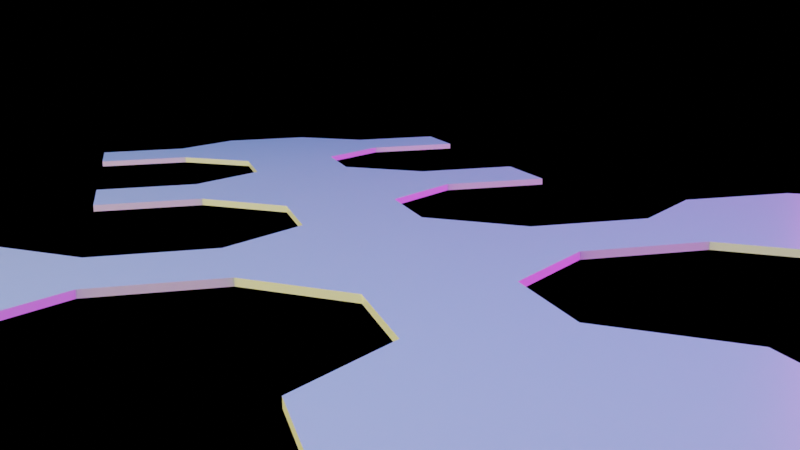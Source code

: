 # Source: small-rhombihexahedron.blend  (saved by Blender 2.90.7; exported with 4.5.12 LTS)
import bpy
from mathutils import Matrix  # noqa: F401  (used for matrix-valued properties, if any)

bpy.ops.wm.read_factory_settings(use_empty=True)
scene = bpy.context.scene
scene.name = 'Scene'

# ---- collections
col_collection = bpy.data.collections.new('Collection'); scene.collection.children.link(col_collection)
col_environment = bpy.data.collections.new('environment'); scene.collection.children.link(col_environment)

# ---- materials (node trees are filled in below, after node groups)
mat_material_001 = bpy.data.materials.new('Material.001')

# ---- node groups
ng_auto_smooth = bpy.data.node_groups.new('Auto Smooth', 'GeometryNodeTree')
_s = ng_auto_smooth.interface.new_socket(name='Geometry', in_out='OUTPUT', socket_type='NodeSocketGeometry')
_s = ng_auto_smooth.interface.new_socket(name='Geometry', in_out='INPUT', socket_type='NodeSocketGeometry')
_s = ng_auto_smooth.interface.new_socket(name='Angle', in_out='INPUT', socket_type='NodeSocketFloat')
_s.subtype = 'ANGLE'
_s.min_value = 0.0
_s.max_value = 3.142
ng_auto_smooth.is_modifier = True
_N = ng_auto_smooth.nodes; _L = ng_auto_smooth.links
n0 = _N.new('NodeGroupOutput'); n0.name = 'Group Output'; n0.location = (480, -100)
n1 = _N.new('NodeGroupInput'); n1.name = 'Group Input'; n1.location = (-420, -300)
n2 = _N.new('NodeGroupInput'); n2.name = 'Group Input.001'; n2.location = (-60, -100)
n3 = _N.new('GeometryNodeSetShadeSmooth'); n3.name = 'Set Shade Smooth'; n3.location = (120, -100)
n3.domain = 'EDGE'
n4 = _N.new('GeometryNodeSetShadeSmooth'); n4.name = 'Set Shade Smooth.001'; n4.location = (300, -100)
n5 = _N.new('GeometryNodeInputMeshEdgeAngle'); n5.name = 'Edge Angle'; n5.location = (-420, -220)
n6 = _N.new('GeometryNodeInputEdgeSmooth'); n6.name = 'Is Edge Smooth'; n6.location = (-60, -160)
n7 = _N.new('GeometryNodeInputShadeSmooth'); n7.name = 'Is Face Smooth'; n7.location = (-240, -340)
n8 = _N.new('FunctionNodeBooleanMath'); n8.name = 'Boolean Math'; n8.location = (-60, -220)
n9 = _N.new('FunctionNodeCompare'); n9.name = 'Compare'; n9.location = (-240, -180)
n9.operation = 'LESS_EQUAL'
_L.new(n5.outputs[0], n9.inputs[0])
_L.new(n4.outputs[0], n0.inputs[0])
_L.new(n1.outputs[1], n9.inputs[1])
_L.new(n9.outputs[0], n8.inputs[0])
_L.new(n7.outputs[0], n8.inputs[1])
_L.new(n2.outputs[0], n3.inputs[0])
_L.new(n6.outputs[0], n3.inputs[1])
_L.new(n3.outputs[0], n4.inputs[0])
_L.new(n8.outputs[0], n3.inputs[2])
n0.is_active_output = True

# ---- material node trees
mat_material_001.use_nodes = True; mat_material_001.node_tree.nodes.clear()
_N = mat_material_001.node_tree.nodes; _L = mat_material_001.node_tree.links
n0 = _N.new('ShaderNodeBsdfPrincipled'); n0.name = 'Principled BSDF'; n0.location = (10, 300)
n0.distribution = 'GGX'
n0.subsurface_method = 'BURLEY'
n0.inputs[2].default_value = 0.3
n0.inputs[3].default_value = 1.45
n0.inputs[27].default_value = (0.0, 0.0, 0.0, 1.0)
n0.inputs[28].default_value = 1.0
n1 = _N.new('ShaderNodeOutputMaterial'); n1.name = 'Material Output'; n1.location = (300, 300)
_L.new(n0.outputs[0], n1.inputs[0])
n1.is_active_output = True

# ---- world
world_world = bpy.data.worlds.new('World'); scene.world = world_world
world_world.use_nodes = True; world_world.node_tree.nodes.clear()
_N = world_world.node_tree.nodes; _L = world_world.node_tree.links
n0 = _N.new('ShaderNodeOutputWorld'); n0.name = 'World Output'; n0.location = (300, 300)
n1 = _N.new('ShaderNodeBackground'); n1.name = 'Background'; n1.location = (10, 300)
n1.inputs[0].default_value = (0.05088, 0.05088, 0.05088, 1.0)
n1.inputs[1].default_value = 0.0
_L.new(n1.outputs[0], n0.inputs[0])
n0.is_active_output = True
world_world.color = (0.05088, 0.05088, 0.05088)
world_world.use_sun_shadow = False
world_world.sun_shadow_jitter_overblur = 0.0

# ---- cameras
cam_camera_001 = bpy.data.cameras.new('Camera.001')
cam_camera_001.passepartout_alpha = 0.8

# ---- lights
light_area_001 = bpy.data.lights.new('Area.001', 'AREA')
light_area_001.color = (1.0, 0.7948, 0.02758)
light_area_001.transmission_factor = 0.0
light_area_001.energy = 1.571e+05
light_area_001.shadow_soft_size = 5.0
light_area_001.shadow_maximum_resolution = 0.006
light_area_001.use_absolute_resolution = True
light_area_001.size = 5.0
light_area_001.size_y = 1.0
light_area_002 = bpy.data.lights.new('Area.002', 'AREA')
light_area_002.color = (1.0, 0.04298, 0.9967)
light_area_002.transmission_factor = 0.0
light_area_002.energy = 1.571e+05
light_area_002.shadow_soft_size = 5.0
light_area_002.shadow_maximum_resolution = 0.006
light_area_002.use_absolute_resolution = True
light_area_002.size = 5.0
light_area_002.size_y = 1.0
light_area_003 = bpy.data.lights.new('Area.003', 'AREA')
light_area_003.color = (0.003181, 0.1089, 0.3757)
light_area_003.transmission_factor = 0.0
light_area_003.energy = 3.142e+05
light_area_003.shadow_soft_size = 5.0
light_area_003.shadow_maximum_resolution = 0.006
light_area_003.use_absolute_resolution = True
light_area_003.size = 5.0
light_area_003.size_y = 1.0

# ---- meshes
me_circle_001 = bpy.data.meshes.new('Circle.001')
me_circle_001.from_pydata([(-10.0, 60.71, 0.0), (-4.142, 46.57, 0.0), (-10.0, 52.43, 0.0), (10.0, 52.43, 0.0), (10.0, 60.71, 0.0), (-4.142, -46.57, 0.0), (4.142, 46.57, 0.0), (4.142, 66.57, 0.0), (4.142, -38.28, 0.0), (4.142, -46.57, 0.0), (-4.142, -38.28, 0.0), (-4.142, 66.57, 0.0), (-10.0, -24.14, 0.0), (-4.142, -38.28, 0.0), (-10.0, -32.43, 0.0), (10.0, -32.43, 0.0), (10.0, -24.14, 0.0), (-4.142, -18.28, 0.0), (4.142, -38.28, 0.0), (4.142, -18.28, 0.0), (4.142, -10.0, 0.0), (4.142, -18.28, 0.0), (-4.142, -10.0, 0.0), (-4.142, -18.28, 0.0), (-4.142, 38.28, 0.0), (4.142, 46.57, 0.0), (4.142, 38.28, 0.0), (-4.142, 46.57, 0.0), (-10.0, 4.142, 0.0), (-4.142, -10.0, 0.0), (-10.0, -4.142, 0.0), (10.0, -4.142, 0.0), (10.0, 4.142, 0.0), (-4.142, 10.0, 0.0), (4.142, -10.0, 0.0), (4.142, 10.0, 0.0), (4.142, 18.28, 0.0), (4.142, 10.0, 0.0), (-4.142, 18.28, 0.0), (-4.142, 10.0, 0.0), (-10.0, 32.43, 0.0), (-4.142, 18.28, 0.0), (-10.0, 24.14, 0.0), (10.0, 24.14, 0.0), (10.0, 32.43, 0.0), (-18.28, 24.14, 0.0), (4.142, 18.28, 0.0), (4.142, 38.28, 0.0), (-10.0, 32.43, 0.0), (-10.0, 24.14, 0.0), (-18.28, 32.43, 0.0), (-4.142, 38.28, 0.0), (10.0, -4.142, 0.0), (18.28, 4.142, 0.0), (18.28, -4.142, 0.0), (10.0, 4.142, 0.0), (-38.28, 4.142, 0.0), (-32.43, -10.0, 0.0), (-38.28, -4.142, 0.0), (-18.28, -4.142, 0.0), (-18.28, 4.142, 0.0), (-24.14, -10.0, 0.0), (-24.14, 10.0, 0.0), (-32.43, 10.0, 0.0), (-18.28, 52.43, 0.0), (-10.0, 60.71, 0.0), (-10.0, 52.43, 0.0), (-18.28, 60.71, 0.0), (-24.14, -10.0, 0.0), (-32.43, -18.28, 0.0), (-32.43, -10.0, 0.0), (-24.14, -18.28, 0.0), (24.14, -18.28, 0.0), (32.43, -10.0, 0.0), (32.43, -18.28, 0.0), (24.14, -10.0, 0.0), (-18.28, -4.142, 0.0), (-10.0, 4.142, 0.0), (-10.0, -4.142, 0.0), (-18.28, 4.142, 0.0), (18.28, 4.142, 0.0), (24.14, -10.0, 0.0), (18.28, -4.142, 0.0), (38.28, -4.142, 0.0), (38.28, 4.142, 0.0), (32.43, -10.0, 0.0), (32.43, 10.0, 0.0), (24.14, 10.0, 0.0), (10.0, 24.14, 0.0), (18.28, 32.43, 0.0), (18.28, 24.14, 0.0), (10.0, 32.43, 0.0), (10.0, 52.43, 0.0), (18.28, 60.71, 0.0), (18.28, 52.43, 0.0), (10.0, 60.71, 0.0), (10.0, 28.28, 0.0)], [], [(2, 0, 11, 7, 4, 3, 6, 1), (9, 5, 10, 8), (14, 12, 23, 19, 16, 15, 18, 13), (21, 17, 22, 20), (26, 24, 27, 25), (30, 28, 39, 35, 32, 31, 34, 29), (37, 33, 38, 36), (42, 40, 51, 47, 44, 43, 46, 41), (49, 45, 50, 48), (54, 52, 55, 53), (58, 56, 63, 62, 60, 59, 61, 57), (66, 64, 67, 65), (70, 68, 71, 69), (74, 72, 75, 73), (78, 76, 79, 77), (82, 80, 87, 86, 84, 83, 85, 81), (90, 88, 96, 91, 89), (94, 92, 95, 93)])
me_circle_001.polygons.foreach_set('use_smooth', [True] * 18)
_uv = me_circle_001.uv_layers.new(name='UVMap')
_uv.uv.foreach_set('vector', [0.0, 0.0, 0.0, 0.0, 0.0, 0.0, 0.0, 0.0, 0.0, 0.0, 0.0, 0.0, 0.0, 0.0, 0.0, 0.0, 0.0, 0.0, 0.0, 0.0, 0.0, 0.0, 0.0, 0.0, 0.0, 0.0, 0.0, 0.0, 0.0, 0.0, 0.0, 0.0, 0.0, 0.0, 0.0, 0.0, 0.0, 0.0, 0.0, 0.0, 0.0, 0.0, 0.0, 0.0, 0.0, 0.0, 0.0, 0.0, 0.0, 0.0, 0.0, 0.0, 0.0, 0.0, 0.0, 0.0, 0.0, 0.0, 0.0, 0.0, 0.0, 0.0, 0.0, 0.0, 0.0, 0.0, 0.0, 0.0, 0.0, 0.0, 0.0, 0.0, 0.0, 0.0, 0.0, 0.0, 0.0, 0.0, 0.0, 0.0, 0.0, 0.0, 0.0, 0.0, 0.0, 0.0, 0.0, 0.0, 0.0, 0.0, 0.0, 0.0, 0.0, 0.0, 0.0, 0.0, 0.0, 0.0, 0.0, 0.0, 0.0, 0.0, 0.0, 0.0, 0.0, 0.0, 0.0, 0.0, 0.0, 0.0, 0.0, 0.0, 0.0, 0.0, 0.0, 0.0, 0.0, 0.0, 0.0, 0.0, 0.0, 0.0, 0.0, 0.0, 0.0, 0.0, 0.0, 0.0, 0.0, 0.0, 0.0, 0.0, 0.0, 0.0, 0.0, 0.0, 0.0, 0.0, 0.0, 0.0, 0.0, 0.0, 0.0, 0.0, 0.0, 0.0, 0.0, 0.0, 0.0, 0.0, 0.0, 0.0, 0.0, 0.0, 0.0, 0.0, 0.0, 0.0, 0.0, 0.0, 0.0, 0.0, 0.0, 0.0, 0.0, 0.0, 0.0, 0.0, 0.0, 0.0, 0.0, 0.0, 0.0, 0.0, 0.0, 0.0, 0.0, 0.0, 0.0, 0.0, 0.0, 0.0, 0.0, 0.0, 0.0, 0.0, 0.0, 0.0, 0.0, 0.0, 0.0, 0.0, 0.0, 0.0])
me_circle_001.materials.append(mat_material_001)
me_circle_001.use_remesh_fix_poles = True
me_circle_001.use_remesh_preserve_attributes = False
me_circle_001.use_mirror_vertex_groups = False
me_circle_001.update()
arm_armature_001 = bpy.data.armatures.new('Armature.001')  # bones are not reproduced

# ---- objects
ob_armature_fold = bpy.data.objects.new('armature-fold', arm_armature_001)
ob_polyhedron = bpy.data.objects.new('polyhedron', me_circle_001)
ob_area_001 = bpy.data.objects.new('Area.001', light_area_001)
ob_area_002 = bpy.data.objects.new('Area.002', light_area_002)
ob_area_003 = bpy.data.objects.new('Area.003', light_area_003)
ob_camera = bpy.data.objects.new('Camera', cam_camera_001)

# ---- transforms, parenting, visibility, modifiers, constraints
ob_armature_fold.location = (2.98e-07, 56.57, 0.0)
ob_armature_fold.lineart.crease_threshold = 0.0
ob_polyhedron.parent = ob_armature_fold
ob_polyhedron.matrix_parent_inverse = Matrix(((1.0, -0.0, 0.0, -2.98e-07), (-0.0, 1.0, -0.0, -56.57), (0.0, -0.0, 1.0, -0.0), (-0.0, 0.0, -0.0, 1.0)))
ob_polyhedron.location = (2.98e-07, 56.57, 0.0)
ob_polyhedron.lineart.crease_threshold = 0.0
_vg = ob_polyhedron.vertex_groups.new(name='bottom')
_vg.add([28, 29, 30, 31, 32, 34, 35, 39], 1.0, 'REPLACE')
_vg = ob_polyhedron.vertex_groups.new(name='bottom.back')
_vg.add([33, 36, 37, 38], 1.0, 'REPLACE')
_vg = ob_polyhedron.vertex_groups.new(name='back')
_vg.add([40, 41, 42, 43, 44, 46, 47, 51], 1.0, 'REPLACE')
_vg = ob_polyhedron.vertex_groups.new(name='back.right')
_vg.add([88, 89, 90, 91, 96], 1.0, 'REPLACE')
_vg = ob_polyhedron.vertex_groups.new(name='right')
_vg.add([80, 81, 82, 83, 84, 85, 86, 87], 1.0, 'REPLACE')
_vg = ob_polyhedron.vertex_groups.new(name='right.end')
_vg.add([92, 93, 94, 95], 1.0, 'REPLACE')
_vg = ob_polyhedron.vertex_groups.new(name='back.end')
_vg.add([45, 48, 49, 50], 1.0, 'REPLACE')
_vg = ob_polyhedron.vertex_groups.new(name='bottom.left')
_vg.add([76, 77, 78, 79], 1.0, 'REPLACE')
_vg = ob_polyhedron.vertex_groups.new(name='bottom.right')
_vg.add([52, 53, 54, 55], 1.0, 'REPLACE')
_vg = ob_polyhedron.vertex_groups.new(name='bottom.front')
_vg.add([17, 20, 21, 22], 1.0, 'REPLACE')
_vg = ob_polyhedron.vertex_groups.new(name='front')
_vg.add([12, 13, 14, 15, 16, 18, 19, 23], 1.0, 'REPLACE')
_vg = ob_polyhedron.vertex_groups.new(name='front.top')
_vg.add([5, 8, 9, 10], 1.0, 'REPLACE')
_vg = ob_polyhedron.vertex_groups.new(name='top')
_vg.add([0, 1, 2, 3, 4, 6, 7, 11], 1.0, 'REPLACE')
_vg = ob_polyhedron.vertex_groups.new(name='top.end')
_vg.add([24, 25, 26, 27], 1.0, 'REPLACE')
_vg = ob_polyhedron.vertex_groups.new(name='topleft')
_vg.add([64, 65, 66, 67], 1.0, 'REPLACE')
_vg = ob_polyhedron.vertex_groups.new(name='left')
_vg.add([56, 57, 58, 59, 60, 61, 62, 63], 1.0, 'REPLACE')
_vg = ob_polyhedron.vertex_groups.new(name='left.end')
_vg.add([68, 69, 70, 71], 1.0, 'REPLACE')
_vg = ob_polyhedron.vertex_groups.new(name='front.end')
_vg.add([72, 73, 74, 75], 1.0, 'REPLACE')
_m = ob_polyhedron.modifiers.new('Armature', 'ARMATURE')
_m.object = ob_armature_fold
_m = ob_polyhedron.modifiers.new('Solidify', 'SOLIDIFY')
_m.thickness = 0.5
_m.offset = 0.0
_m = ob_polyhedron.modifiers.new('Auto Smooth', 'NODES')
_m.node_group = ng_auto_smooth
_gi = [s.identifier for s in ng_auto_smooth.interface.items_tree if s.item_type == 'SOCKET' and s.in_out == 'INPUT']
_m[_gi[1]] = 0.5236  # Angle
ob_area_001.location = (-70.0, 44.17, 0.3387)
ob_area_001.rotation_euler = (1.571, 0.0, -1.571)
ob_area_001.scale = (33.17, 33.17, 33.17)
ob_area_001.lineart.crease_threshold = 0.0
ob_area_002.location = (70.0, 38.03, 0.3387)
ob_area_002.rotation_euler = (-1.571, 0.0, -1.571)
ob_area_002.scale = (33.17, 33.17, 33.17)
ob_area_002.lineart.crease_threshold = 0.0
ob_area_003.location = (-1.77, 68.72, 29.86)
ob_area_003.rotation_euler = (-3.142, 3.142, -3.142)
ob_area_003.scale = (33.17, 33.17, 33.17)
ob_area_003.lineart.crease_threshold = 0.0
ob_camera.location = (-14.5, -6.761, 13.88)
ob_camera.rotation_euler = (1.386, 0.02391, -0.2334)
ob_camera.lineart.crease_threshold = 0.0

# ---- collection membership
col_collection.objects.link(ob_armature_fold)
col_collection.objects.link(ob_polyhedron)
col_environment.objects.link(ob_area_001)
col_environment.objects.link(ob_area_002)
col_environment.objects.link(ob_area_003)
col_environment.objects.link(ob_camera)

# ---- scene / render settings (as saved in the file)
scene.camera = ob_camera
scene.frame_start = 1; scene.frame_end = 340; scene.frame_set(34)
scene.render.engine = 'CYCLES'
scene.render.fps = 30
scene.render.use_border = True
scene.cycles.samples = 32
scene.cycles.sampling_pattern = 'TABULATED_SOBOL'
scene.cycles.use_light_tree = False
scene.view_settings.view_transform = 'Filmic'
scene.unit_settings.scale_length = 0.001
bpy.context.view_layer.update()
